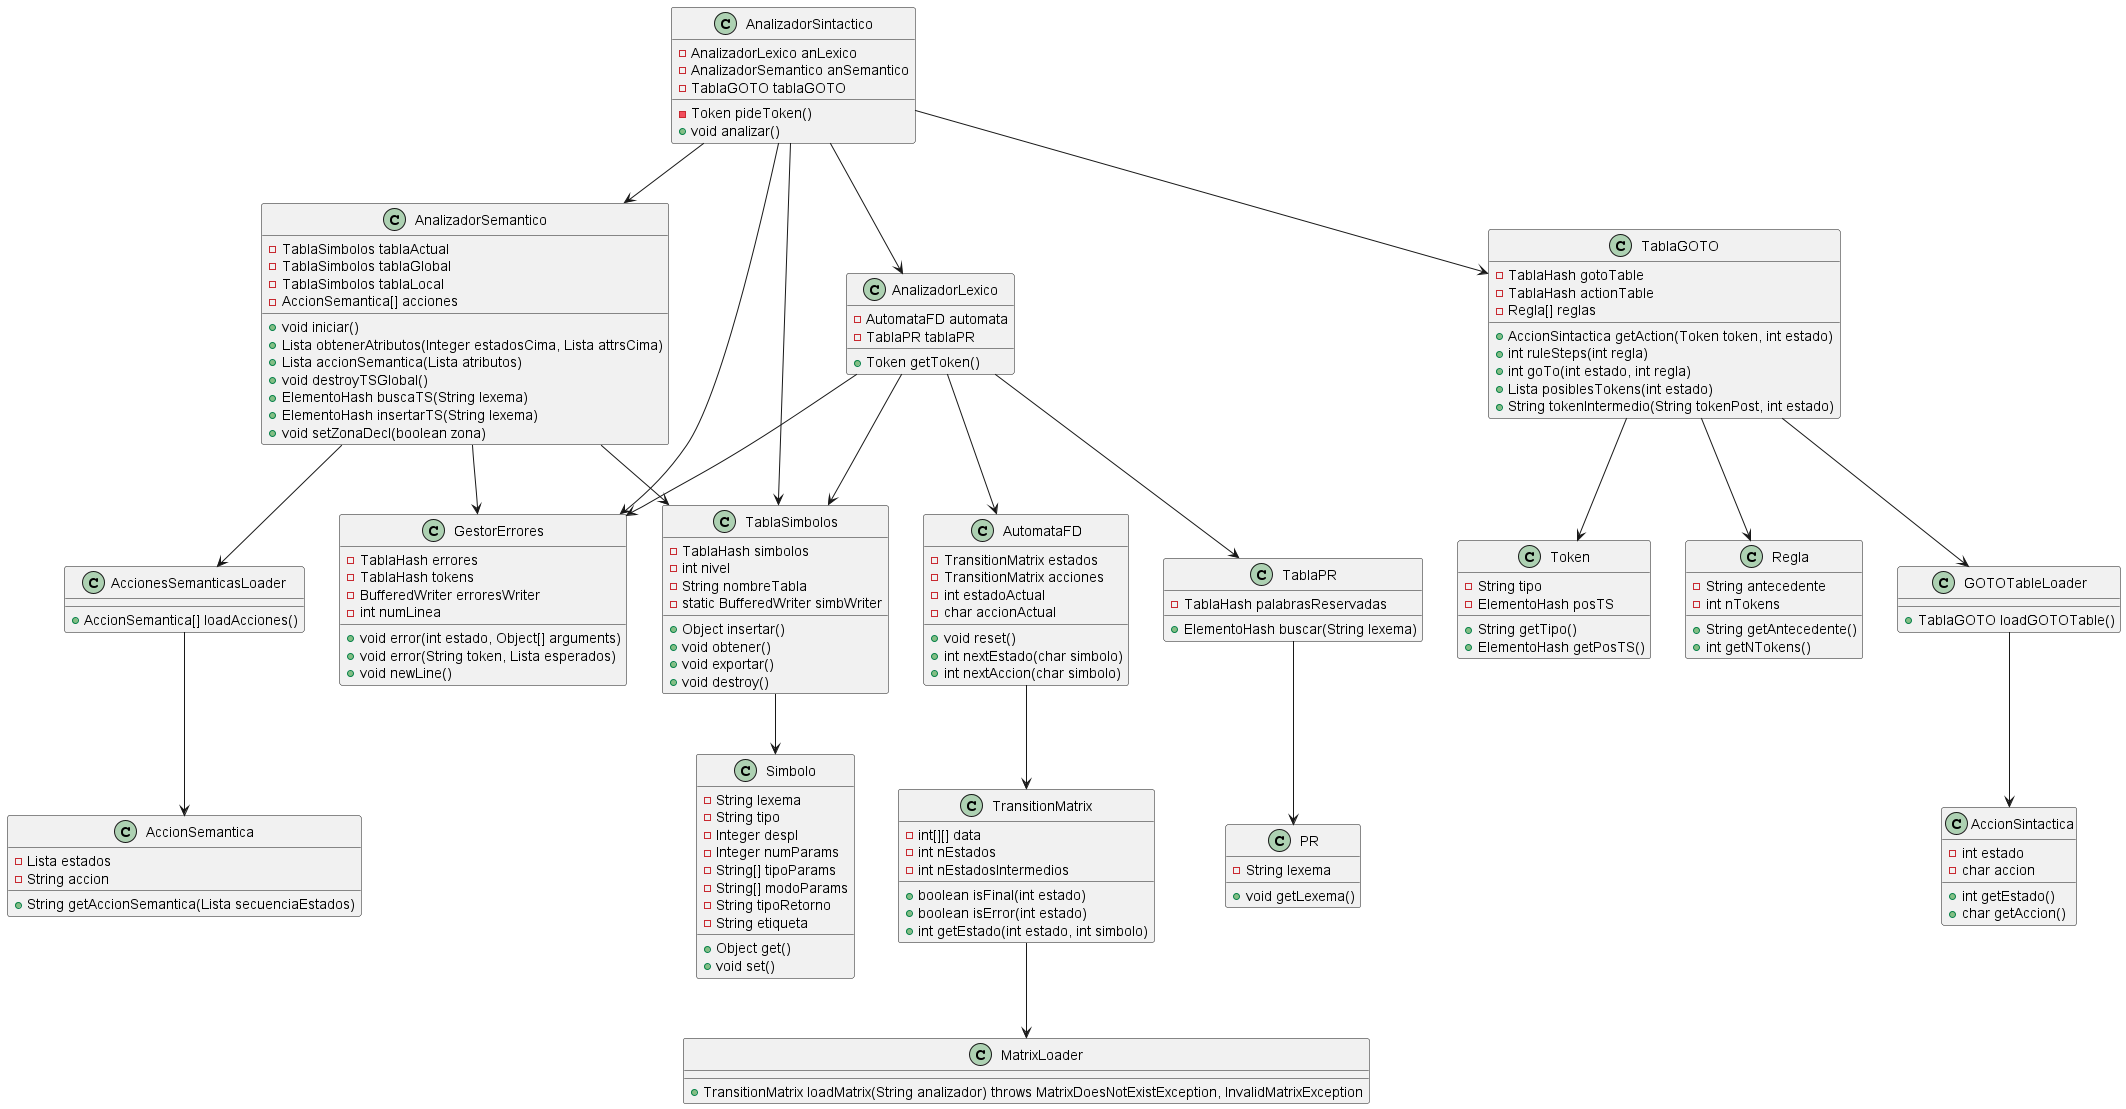

The diagram above was rendered by PlantUML. Its source (embedded in the PNG):
@startuml

!define AN_LEXICO "AN_LEXICO"
!define AN_SEMANTICO "AN_SEMANTICO"
!define ERROR_ESCRITURA "ERROR_ESCRITURA"

class AnalizadorSemantico {
    -TablaSimbolos tablaActual
    -TablaSimbolos tablaGlobal
    -TablaSimbolos tablaLocal
    -AccionSemantica[] acciones
    +void iniciar()
    +Lista obtenerAtributos(Integer estadosCima, Lista attrsCima)
    +Lista accionSemantica(Lista atributos)
    +void destroyTSGlobal()
    +ElementoHash buscaTS(String lexema)
    +ElementoHash insertarTS(String lexema)
    +void setZonaDecl(boolean zona)
}

class GestorErrores {
    -TablaHash errores
    -TablaHash tokens
    -BufferedWriter erroresWriter
    -int numLinea
    +void error(int estado, Object[] arguments)
    +void error(String token, Lista esperados)
    +void newLine()
}

class MatrixLoader {
    +TransitionMatrix loadMatrix(String analizador) throws MatrixDoesNotExistException, InvalidMatrixException
}


class Simbolo {
    -String lexema
    -String tipo
    -Integer despl
    -Integer numParams
    -String[] tipoParams
    -String[] modoParams
    -String tipoRetorno
    -String etiqueta
    +Object get()
    +void set()
}

class TablaSimbolos {
    -TablaHash simbolos
    -int nivel
    -String nombreTabla
    -static BufferedWriter simbWriter
    +Object insertar()
    +void obtener()
    +void exportar()
    +void destroy()
}

class TablaGOTO {
    -TablaHash gotoTable
    -TablaHash actionTable
    -Regla[] reglas
    +AccionSintactica getAction(Token token, int estado)
    +int ruleSteps(int regla)
    +int goTo(int estado, int regla)
    +Lista posiblesTokens(int estado)
    +String tokenIntermedio(String tokenPost, int estado)
}

class TransitionMatrix {
    -int[][] data
    -int nEstados
    -int nEstadosIntermedios
    +boolean isFinal(int estado)
    +boolean isError(int estado)
    +int getEstado(int estado, int simbolo)
}

class TablaPR {
    -TablaHash palabrasReservadas
    +ElementoHash buscar(String lexema)
}

class AnalizadorLexico {
    -AutomataFD automata
    -TablaPR tablaPR
    +Token getToken()
}

class Token {
    -String tipo
    -ElementoHash posTS
    +String getTipo()
    +ElementoHash getPosTS()
}

class Regla {
    -String antecedente
    -int nTokens
    +String getAntecedente()
    +int getNTokens()
}

class AccionSintactica {
    -int estado
    -char accion
    +int getEstado()
    +char getAccion()
}

class GOTOTableLoader {
    +TablaGOTO loadGOTOTable()
}

class AnalizadorSintactico {
    -AnalizadorLexico anLexico
    -AnalizadorSemantico anSemantico
    -TablaGOTO tablaGOTO
    -Token pideToken()
    +void analizar()
}

class AutomataFD {
    -TransitionMatrix estados
    -TransitionMatrix acciones
    -int estadoActual
    -char accionActual
    +void reset()
    +int nextEstado(char simbolo)
    +int nextAccion(char simbolo)
}

class AccionSemantica {
    -Lista estados
    -String accion
    +String getAccionSemantica(Lista secuenciaEstados)
}

class AccionesSemanticasLoader {
    +AccionSemantica[] loadAcciones()
}

class PR {
    -String lexema
    +void getLexema()
}

AutomataFD --> TransitionMatrix
TransitionMatrix --> MatrixLoader
AnalizadorSintactico --> AnalizadorLexico
AnalizadorSintactico --> AnalizadorSemantico
AnalizadorSintactico --> TablaGOTO
AnalizadorSintactico --> TablaSimbolos
AnalizadorSintactico --> GestorErrores
AnalizadorSemantico --> TablaSimbolos
AnalizadorSemantico --> GestorErrores
AnalizadorSemantico --> AccionesSemanticasLoader
AnalizadorLexico --> TablaPR
AnalizadorLexico --> AutomataFD
AnalizadorLexico --> GestorErrores
AnalizadorLexico --> TablaSimbolos
AccionesSemanticasLoader --> AccionSemantica
GOTOTableLoader --> AccionSintactica
TablaSimbolos --> Simbolo
TablaGOTO --> Regla
TablaGOTO --> Token
TablaGOTO --> GOTOTableLoader
TablaPR --> PR

@enduml